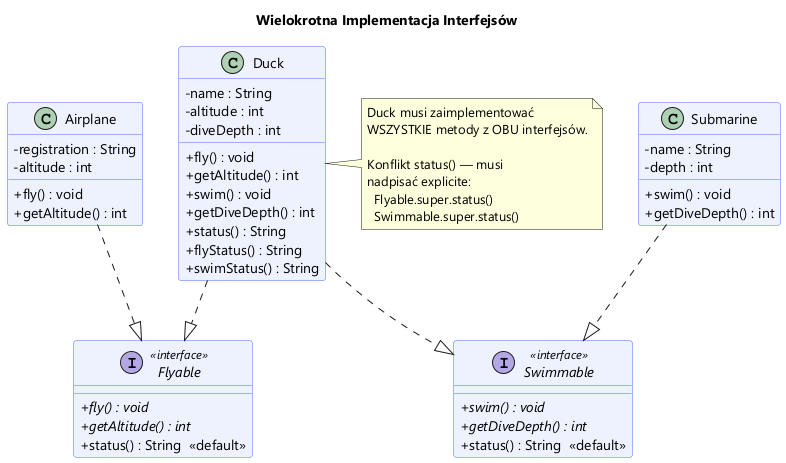

The diagram above was rendered by PlantUML. Its source (embedded in the PNG):
@startuml multi_implements
skinparam classAttributeIconSize 0
skinparam defaultFontName "Segoe UI"
skinparam backgroundColor white
skinparam class {
  BackgroundColor #EEF2FF
  BorderColor #4A6CF7
}
skinparam interface {
  BackgroundColor #FFF8E1
  BorderColor #F59E0B
}

title Wielokrotna Implementacja Interfejsów

interface Flyable <<interface>> {
  + {abstract} fly() : void
  + {abstract} getAltitude() : int
  + status() : String  <<default>>
}

interface Swimmable <<interface>> {
  + {abstract} swim() : void
  + {abstract} getDiveDepth() : int
  + status() : String  <<default>>
}

class Duck {
  - name : String
  - altitude : int
  - diveDepth : int
  + fly() : void
  + getAltitude() : int
  + swim() : void
  + getDiveDepth() : int
  + status() : String
  + flyStatus() : String
  + swimStatus() : String
}

class Airplane {
  - registration : String
  - altitude : int
  + fly() : void
  + getAltitude() : int
}

class Submarine {
  - name : String
  - depth : int
  + swim() : void
  + getDiveDepth() : int
}

Duck      ..|> Flyable
Duck      ..|> Swimmable
Airplane  ..|> Flyable
Submarine ..|> Swimmable

note right of Duck
  Duck musi zaimplementować
  WSZYSTKIE metody z OBU interfejsów.

  Konflikt status() — musi
  nadpisać explicite:
    Flyable.super.status()
    Swimmable.super.status()
end note
@enduml